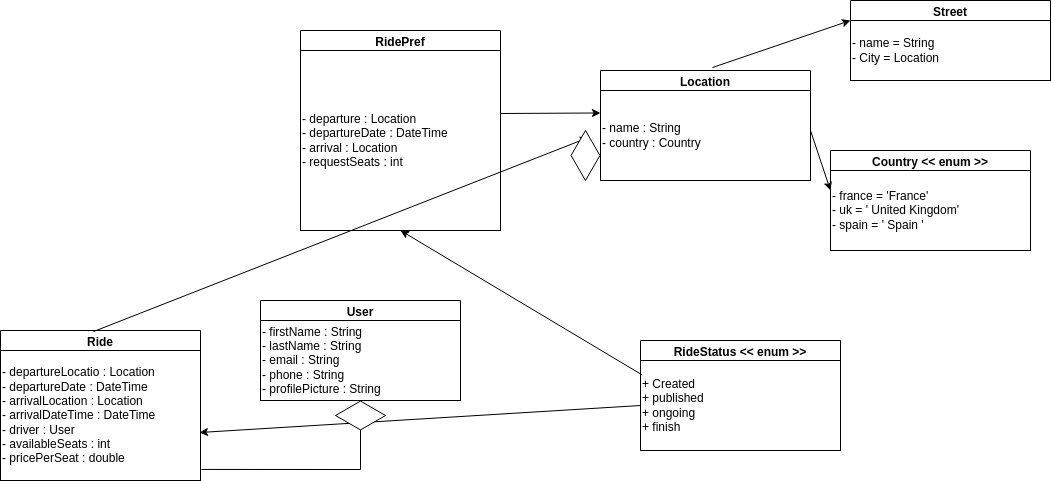

The diagram above was exported from draw.io. Its source (the exported page's mxGraphModel, read from the mxfile embedded in the PNG):
<mxGraphModel dx="1260" dy="795" grid="1" gridSize="10" guides="1" tooltips="1" connect="1" arrows="1" fold="1" page="1" pageScale="1" pageWidth="850" pageHeight="1100" math="0" shadow="0">
  <root>
    <mxCell id="0" />
    <mxCell id="1" parent="0" />
    <mxCell id="2" value="User" style="swimlane;whiteSpace=wrap;html=1;" vertex="1" parent="1">
      <mxGeometry x="330" y="310" width="200" height="100" as="geometry" />
    </mxCell>
    <mxCell id="3" value="- firstName : String&lt;div&gt;- lastName : String&lt;/div&gt;&lt;div&gt;- email : String&amp;nbsp;&lt;/div&gt;&lt;div&gt;- phone : String&lt;/div&gt;&lt;div&gt;- profilePicture : String&lt;/div&gt;" style="whiteSpace=wrap;html=1;align=left;" vertex="1" parent="2">
      <mxGeometry y="20" width="200" height="80" as="geometry" />
    </mxCell>
    <mxCell id="4" value="RideStatus &amp;lt;&amp;lt; enum &amp;gt;&amp;gt;" style="swimlane;whiteSpace=wrap;html=1;" vertex="1" parent="1">
      <mxGeometry x="710" y="350" width="200" height="110" as="geometry" />
    </mxCell>
    <mxCell id="5" value="+ Created&lt;div&gt;+ published&lt;/div&gt;&lt;div&gt;+ ongoing&amp;nbsp;&lt;/div&gt;&lt;div&gt;+ finish&lt;/div&gt;" style="whiteSpace=wrap;html=1;align=left;" vertex="1" parent="4">
      <mxGeometry y="20" width="200" height="90" as="geometry" />
    </mxCell>
    <mxCell id="6" value="Location" style="swimlane;whiteSpace=wrap;html=1;" vertex="1" parent="1">
      <mxGeometry x="670" y="80" width="210" height="110" as="geometry" />
    </mxCell>
    <mxCell id="7" value="- name : String&lt;div&gt;- country : Country&lt;/div&gt;" style="whiteSpace=wrap;html=1;align=left;" vertex="1" parent="6">
      <mxGeometry y="20" width="210" height="90" as="geometry" />
    </mxCell>
    <mxCell id="10" value="RidePref" style="swimlane;whiteSpace=wrap;html=1;" vertex="1" parent="1">
      <mxGeometry x="370" y="40" width="200" height="200" as="geometry" />
    </mxCell>
    <mxCell id="11" value="- departure : Location&lt;div&gt;- departureDate : DateTime&lt;/div&gt;&lt;div&gt;- arrival : Location&lt;/div&gt;&lt;div&gt;- requestSeats : int&lt;/div&gt;" style="whiteSpace=wrap;html=1;align=left;" vertex="1" parent="10">
      <mxGeometry y="20" width="200" height="180" as="geometry" />
    </mxCell>
    <mxCell id="13" value="" style="endArrow=classic;html=1;entryX=0.5;entryY=1;entryDx=0;entryDy=0;exitX=0.005;exitY=0.156;exitDx=0;exitDy=0;exitPerimeter=0;" edge="1" parent="1" source="5" target="11">
      <mxGeometry width="50" height="50" relative="1" as="geometry">
        <mxPoint x="400" y="430" as="sourcePoint" />
        <mxPoint x="450" y="380" as="targetPoint" />
      </mxGeometry>
    </mxCell>
    <mxCell id="14" value="Country &amp;lt;&amp;lt; enum &amp;gt;&amp;gt;" style="swimlane;whiteSpace=wrap;html=1;" vertex="1" parent="1">
      <mxGeometry x="900" y="160" width="200" height="100" as="geometry" />
    </mxCell>
    <mxCell id="15" value="- france = 'France'&lt;div&gt;- uk = ' United Kingdom'&lt;/div&gt;&lt;div&gt;- spain = ' Spain '&lt;/div&gt;" style="whiteSpace=wrap;html=1;align=left;" vertex="1" parent="14">
      <mxGeometry y="20" width="200" height="80" as="geometry" />
    </mxCell>
    <mxCell id="18" value="Street" style="swimlane;whiteSpace=wrap;html=1;" vertex="1" parent="1">
      <mxGeometry x="920" y="10" width="200" height="80" as="geometry" />
    </mxCell>
    <mxCell id="19" value="- name = String&lt;div&gt;- City = Location&lt;/div&gt;" style="whiteSpace=wrap;html=1;align=left;" vertex="1" parent="18">
      <mxGeometry y="20" width="200" height="60" as="geometry" />
    </mxCell>
    <mxCell id="21" value="Ride" style="swimlane;whiteSpace=wrap;html=1;" vertex="1" parent="1">
      <mxGeometry x="70" y="340" width="200" height="150" as="geometry" />
    </mxCell>
    <mxCell id="22" value="- departureLocatio : Location&lt;div&gt;- departureDate : DateTime&lt;/div&gt;&lt;div&gt;- arrivalLocation : Location&lt;/div&gt;&lt;div&gt;- arrivalDateTime : DateTime&lt;/div&gt;&lt;div&gt;- driver : User&lt;/div&gt;&lt;div&gt;- availableSeats : int&lt;/div&gt;&lt;div&gt;- pricePerSeat : double&lt;/div&gt;" style="whiteSpace=wrap;html=1;align=left;" vertex="1" parent="21">
      <mxGeometry y="20" width="200" height="130" as="geometry" />
    </mxCell>
    <mxCell id="41" value="" style="endArrow=classic;html=1;exitX=0;exitY=0.5;exitDx=0;exitDy=0;entryX=0.995;entryY=0.631;entryDx=0;entryDy=0;entryPerimeter=0;" edge="1" parent="1" source="5" target="22">
      <mxGeometry width="50" height="50" relative="1" as="geometry">
        <mxPoint x="520" y="430" as="sourcePoint" />
        <mxPoint x="570" y="380" as="targetPoint" />
      </mxGeometry>
    </mxCell>
    <mxCell id="47" value="" style="edgeStyle=segmentEdgeStyle;endArrow=classic;html=1;curved=0;rounded=0;endSize=8;startSize=8;exitX=1.005;exitY=0.915;exitDx=0;exitDy=0;exitPerimeter=0;entryX=0.5;entryY=0.033;entryDx=0;entryDy=0;entryPerimeter=0;" edge="1" parent="1" source="22" target="46">
      <mxGeometry width="50" height="50" relative="1" as="geometry">
        <mxPoint x="260.5" y="475.95000000000005" as="sourcePoint" />
        <mxPoint x="430" y="470" as="targetPoint" />
      </mxGeometry>
    </mxCell>
    <mxCell id="46" value="" style="html=1;whiteSpace=wrap;aspect=fixed;shape=isoRectangle;" vertex="1" parent="1">
      <mxGeometry x="405" y="410" width="50" height="30" as="geometry" />
    </mxCell>
    <mxCell id="48" value="" style="endArrow=classic;html=1;entryX=0;entryY=0;entryDx=0;entryDy=0;exitX=0.533;exitY=-0.027;exitDx=0;exitDy=0;exitPerimeter=0;" edge="1" parent="1" source="6" target="19">
      <mxGeometry width="50" height="50" relative="1" as="geometry">
        <mxPoint x="520" y="430" as="sourcePoint" />
        <mxPoint x="570" y="380" as="targetPoint" />
      </mxGeometry>
    </mxCell>
    <mxCell id="49" value="" style="endArrow=classic;html=1;entryX=0;entryY=0.25;entryDx=0;entryDy=0;" edge="1" parent="1" target="15">
      <mxGeometry width="50" height="50" relative="1" as="geometry">
        <mxPoint x="880" y="140" as="sourcePoint" />
        <mxPoint x="570" y="380" as="targetPoint" />
      </mxGeometry>
    </mxCell>
    <mxCell id="50" value="" style="endArrow=classic;html=1;entryX=0;entryY=0.25;entryDx=0;entryDy=0;" edge="1" parent="1" target="7">
      <mxGeometry width="50" height="50" relative="1" as="geometry">
        <mxPoint x="570" y="123" as="sourcePoint" />
        <mxPoint x="570" y="380" as="targetPoint" />
      </mxGeometry>
    </mxCell>
    <mxCell id="54" value="" style="endArrow=classic;html=1;exitX=0.465;exitY=0.007;exitDx=0;exitDy=0;exitPerimeter=0;entryX=0.14;entryY=0.4;entryDx=0;entryDy=0;entryPerimeter=0;" edge="1" parent="1" source="21" target="53">
      <mxGeometry width="50" height="50" relative="1" as="geometry">
        <mxPoint x="163" y="341" as="sourcePoint" />
        <mxPoint x="310" y="180" as="targetPoint" />
      </mxGeometry>
    </mxCell>
    <mxCell id="53" value="" style="html=1;whiteSpace=wrap;aspect=fixed;shape=isoRectangle;rotation=90;" vertex="1" parent="1">
      <mxGeometry x="630" y="150" width="50" height="30" as="geometry" />
    </mxCell>
  </root>
</mxGraphModel>